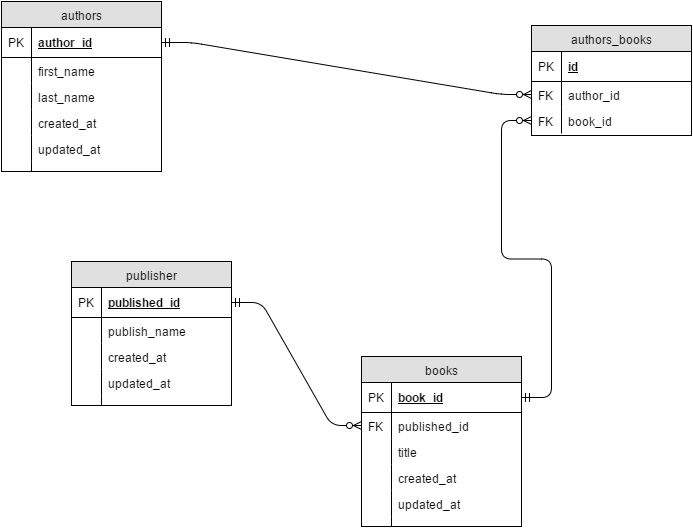

The diagram above was exported from draw.io. Its source (the exported page's mxGraphModel, read from the mxfile embedded in the PNG):
<mxGraphModel dx="1062" dy="553" grid="1" gridSize="10" guides="1" tooltips="1" connect="1" arrows="1" fold="1" page="1" pageScale="1" pageWidth="826" pageHeight="1169" background="#ffffff" math="0" shadow="0">
  <root>
    <mxCell id="0" />
    <mxCell id="1" parent="0" />
    <mxCell id="2" value="authors" style="swimlane;html=1;fontStyle=0;childLayout=stackLayout;horizontal=1;startSize=26;fillColor=#e0e0e0;horizontalStack=0;resizeParent=1;resizeLast=0;collapsible=1;marginBottom=0;swimlaneFillColor=#ffffff;align=center;" vertex="1" parent="1">
      <mxGeometry x="10" y="110" width="160" height="170" as="geometry" />
    </mxCell>
    <mxCell id="3" value="author_id" style="shape=partialRectangle;top=0;left=0;right=0;bottom=1;html=1;align=left;verticalAlign=middle;fillColor=none;spacingLeft=34;spacingRight=4;whiteSpace=wrap;overflow=hidden;rotatable=0;points=[[0,0.5],[1,0.5]];portConstraint=eastwest;dropTarget=0;fontStyle=5;" vertex="1" parent="2">
      <mxGeometry y="26" width="160" height="30" as="geometry" />
    </mxCell>
    <mxCell id="4" value="PK" style="shape=partialRectangle;top=0;left=0;bottom=0;html=1;fillColor=none;align=left;verticalAlign=middle;spacingLeft=4;spacingRight=4;whiteSpace=wrap;overflow=hidden;rotatable=0;points=[];portConstraint=eastwest;part=1;" vertex="1" connectable="0" parent="3">
      <mxGeometry width="30" height="30" as="geometry" />
    </mxCell>
    <mxCell id="5" value="first_name" style="shape=partialRectangle;top=0;left=0;right=0;bottom=0;html=1;align=left;verticalAlign=top;fillColor=none;spacingLeft=34;spacingRight=4;whiteSpace=wrap;overflow=hidden;rotatable=0;points=[[0,0.5],[1,0.5]];portConstraint=eastwest;dropTarget=0;" vertex="1" parent="2">
      <mxGeometry y="56" width="160" height="26" as="geometry" />
    </mxCell>
    <mxCell id="6" value="" style="shape=partialRectangle;top=0;left=0;bottom=0;html=1;fillColor=none;align=left;verticalAlign=top;spacingLeft=4;spacingRight=4;whiteSpace=wrap;overflow=hidden;rotatable=0;points=[];portConstraint=eastwest;part=1;" vertex="1" connectable="0" parent="5">
      <mxGeometry width="30" height="26" as="geometry" />
    </mxCell>
    <mxCell id="13" value="last_name" style="shape=partialRectangle;top=0;left=0;right=0;bottom=0;html=1;align=left;verticalAlign=top;fillColor=none;spacingLeft=34;spacingRight=4;whiteSpace=wrap;overflow=hidden;rotatable=0;points=[[0,0.5],[1,0.5]];portConstraint=eastwest;dropTarget=0;" vertex="1" parent="2">
      <mxGeometry y="82" width="160" height="26" as="geometry" />
    </mxCell>
    <mxCell id="14" value="" style="shape=partialRectangle;top=0;left=0;bottom=0;html=1;fillColor=none;align=left;verticalAlign=top;spacingLeft=4;spacingRight=4;whiteSpace=wrap;overflow=hidden;rotatable=0;points=[];portConstraint=eastwest;part=1;" vertex="1" connectable="0" parent="13">
      <mxGeometry width="30" height="26" as="geometry" />
    </mxCell>
    <mxCell id="17" value="created_at" style="shape=partialRectangle;top=0;left=0;right=0;bottom=0;html=1;align=left;verticalAlign=top;fillColor=none;spacingLeft=34;spacingRight=4;whiteSpace=wrap;overflow=hidden;rotatable=0;points=[[0,0.5],[1,0.5]];portConstraint=eastwest;dropTarget=0;" vertex="1" parent="2">
      <mxGeometry y="108" width="160" height="26" as="geometry" />
    </mxCell>
    <mxCell id="18" value="" style="shape=partialRectangle;top=0;left=0;bottom=0;html=1;fillColor=none;align=left;verticalAlign=top;spacingLeft=4;spacingRight=4;whiteSpace=wrap;overflow=hidden;rotatable=0;points=[];portConstraint=eastwest;part=1;" vertex="1" connectable="0" parent="17">
      <mxGeometry width="30" height="26" as="geometry" />
    </mxCell>
    <mxCell id="19" value="updated_at" style="shape=partialRectangle;top=0;left=0;right=0;bottom=0;html=1;align=left;verticalAlign=top;fillColor=none;spacingLeft=34;spacingRight=4;whiteSpace=wrap;overflow=hidden;rotatable=0;points=[[0,0.5],[1,0.5]];portConstraint=eastwest;dropTarget=0;" vertex="1" parent="2">
      <mxGeometry y="134" width="160" height="26" as="geometry" />
    </mxCell>
    <mxCell id="20" value="" style="shape=partialRectangle;top=0;left=0;bottom=0;html=1;fillColor=none;align=left;verticalAlign=top;spacingLeft=4;spacingRight=4;whiteSpace=wrap;overflow=hidden;rotatable=0;points=[];portConstraint=eastwest;part=1;" vertex="1" connectable="0" parent="19">
      <mxGeometry width="30" height="26" as="geometry" />
    </mxCell>
    <mxCell id="11" value="" style="shape=partialRectangle;top=0;left=0;right=0;bottom=0;html=1;align=left;verticalAlign=top;fillColor=none;spacingLeft=34;spacingRight=4;whiteSpace=wrap;overflow=hidden;rotatable=0;points=[[0,0.5],[1,0.5]];portConstraint=eastwest;dropTarget=0;" vertex="1" parent="2">
      <mxGeometry y="160" width="160" height="10" as="geometry" />
    </mxCell>
    <mxCell id="12" value="" style="shape=partialRectangle;top=0;left=0;bottom=0;html=1;fillColor=none;align=left;verticalAlign=top;spacingLeft=4;spacingRight=4;whiteSpace=wrap;overflow=hidden;rotatable=0;points=[];portConstraint=eastwest;part=1;" vertex="1" connectable="0" parent="11">
      <mxGeometry width="30" height="10" as="geometry" />
    </mxCell>
    <mxCell id="79" value="books" style="swimlane;html=1;fontStyle=0;childLayout=stackLayout;horizontal=1;startSize=26;fillColor=#e0e0e0;horizontalStack=0;resizeParent=1;resizeLast=0;collapsible=1;marginBottom=0;swimlaneFillColor=#ffffff;align=center;" vertex="1" parent="1">
      <mxGeometry x="370" y="465" width="160" height="170" as="geometry" />
    </mxCell>
    <mxCell id="80" value="book_id" style="shape=partialRectangle;top=0;left=0;right=0;bottom=1;html=1;align=left;verticalAlign=middle;fillColor=none;spacingLeft=34;spacingRight=4;whiteSpace=wrap;overflow=hidden;rotatable=0;points=[[0,0.5],[1,0.5]];portConstraint=eastwest;dropTarget=0;fontStyle=5;" vertex="1" parent="79">
      <mxGeometry y="26" width="160" height="30" as="geometry" />
    </mxCell>
    <mxCell id="81" value="PK" style="shape=partialRectangle;top=0;left=0;bottom=0;html=1;fillColor=none;align=left;verticalAlign=middle;spacingLeft=4;spacingRight=4;whiteSpace=wrap;overflow=hidden;rotatable=0;points=[];portConstraint=eastwest;part=1;" vertex="1" connectable="0" parent="80">
      <mxGeometry width="30" height="30" as="geometry" />
    </mxCell>
    <mxCell id="82" value="published_id" style="shape=partialRectangle;top=0;left=0;right=0;bottom=0;html=1;align=left;verticalAlign=top;fillColor=none;spacingLeft=34;spacingRight=4;whiteSpace=wrap;overflow=hidden;rotatable=0;points=[[0,0.5],[1,0.5]];portConstraint=eastwest;dropTarget=0;" vertex="1" parent="79">
      <mxGeometry y="56" width="160" height="26" as="geometry" />
    </mxCell>
    <mxCell id="83" value="FK" style="shape=partialRectangle;top=0;left=0;bottom=0;html=1;fillColor=none;align=left;verticalAlign=top;spacingLeft=4;spacingRight=4;whiteSpace=wrap;overflow=hidden;rotatable=0;points=[];portConstraint=eastwest;part=1;" vertex="1" connectable="0" parent="82">
      <mxGeometry width="30" height="26" as="geometry" />
    </mxCell>
    <mxCell id="84" value="title" style="shape=partialRectangle;top=0;left=0;right=0;bottom=0;html=1;align=left;verticalAlign=top;fillColor=none;spacingLeft=34;spacingRight=4;whiteSpace=wrap;overflow=hidden;rotatable=0;points=[[0,0.5],[1,0.5]];portConstraint=eastwest;dropTarget=0;" vertex="1" parent="79">
      <mxGeometry y="82" width="160" height="26" as="geometry" />
    </mxCell>
    <mxCell id="85" value="" style="shape=partialRectangle;top=0;left=0;bottom=0;html=1;fillColor=none;align=left;verticalAlign=top;spacingLeft=4;spacingRight=4;whiteSpace=wrap;overflow=hidden;rotatable=0;points=[];portConstraint=eastwest;part=1;" vertex="1" connectable="0" parent="84">
      <mxGeometry width="30" height="26" as="geometry" />
    </mxCell>
    <mxCell id="86" value="created_at" style="shape=partialRectangle;top=0;left=0;right=0;bottom=0;html=1;align=left;verticalAlign=top;fillColor=none;spacingLeft=34;spacingRight=4;whiteSpace=wrap;overflow=hidden;rotatable=0;points=[[0,0.5],[1,0.5]];portConstraint=eastwest;dropTarget=0;" vertex="1" parent="79">
      <mxGeometry y="108" width="160" height="26" as="geometry" />
    </mxCell>
    <mxCell id="87" value="" style="shape=partialRectangle;top=0;left=0;bottom=0;html=1;fillColor=none;align=left;verticalAlign=top;spacingLeft=4;spacingRight=4;whiteSpace=wrap;overflow=hidden;rotatable=0;points=[];portConstraint=eastwest;part=1;" vertex="1" connectable="0" parent="86">
      <mxGeometry width="30" height="26" as="geometry" />
    </mxCell>
    <mxCell id="88" value="updated_at" style="shape=partialRectangle;top=0;left=0;right=0;bottom=0;html=1;align=left;verticalAlign=top;fillColor=none;spacingLeft=34;spacingRight=4;whiteSpace=wrap;overflow=hidden;rotatable=0;points=[[0,0.5],[1,0.5]];portConstraint=eastwest;dropTarget=0;" vertex="1" parent="79">
      <mxGeometry y="134" width="160" height="26" as="geometry" />
    </mxCell>
    <mxCell id="89" value="" style="shape=partialRectangle;top=0;left=0;bottom=0;html=1;fillColor=none;align=left;verticalAlign=top;spacingLeft=4;spacingRight=4;whiteSpace=wrap;overflow=hidden;rotatable=0;points=[];portConstraint=eastwest;part=1;" vertex="1" connectable="0" parent="88">
      <mxGeometry width="30" height="26" as="geometry" />
    </mxCell>
    <mxCell id="90" value="" style="shape=partialRectangle;top=0;left=0;right=0;bottom=0;html=1;align=left;verticalAlign=top;fillColor=none;spacingLeft=34;spacingRight=4;whiteSpace=wrap;overflow=hidden;rotatable=0;points=[[0,0.5],[1,0.5]];portConstraint=eastwest;dropTarget=0;" vertex="1" parent="79">
      <mxGeometry y="160" width="160" height="10" as="geometry" />
    </mxCell>
    <mxCell id="91" value="" style="shape=partialRectangle;top=0;left=0;bottom=0;html=1;fillColor=none;align=left;verticalAlign=top;spacingLeft=4;spacingRight=4;whiteSpace=wrap;overflow=hidden;rotatable=0;points=[];portConstraint=eastwest;part=1;" vertex="1" connectable="0" parent="90">
      <mxGeometry width="30" height="10" as="geometry" />
    </mxCell>
    <mxCell id="64" value="publisher" style="swimlane;html=1;fontStyle=0;childLayout=stackLayout;horizontal=1;startSize=26;fillColor=#e0e0e0;horizontalStack=0;resizeParent=1;resizeLast=0;collapsible=1;marginBottom=0;swimlaneFillColor=#ffffff;align=center;" vertex="1" parent="1">
      <mxGeometry x="80" y="370" width="160" height="144" as="geometry" />
    </mxCell>
    <mxCell id="65" value="published_id" style="shape=partialRectangle;top=0;left=0;right=0;bottom=1;html=1;align=left;verticalAlign=middle;fillColor=none;spacingLeft=34;spacingRight=4;whiteSpace=wrap;overflow=hidden;rotatable=0;points=[[0,0.5],[1,0.5]];portConstraint=eastwest;dropTarget=0;fontStyle=5;" vertex="1" parent="64">
      <mxGeometry y="26" width="160" height="30" as="geometry" />
    </mxCell>
    <mxCell id="66" value="PK" style="shape=partialRectangle;top=0;left=0;bottom=0;html=1;fillColor=none;align=left;verticalAlign=middle;spacingLeft=4;spacingRight=4;whiteSpace=wrap;overflow=hidden;rotatable=0;points=[];portConstraint=eastwest;part=1;" vertex="1" connectable="0" parent="65">
      <mxGeometry width="30" height="30" as="geometry" />
    </mxCell>
    <mxCell id="67" value="publish_name" style="shape=partialRectangle;top=0;left=0;right=0;bottom=0;html=1;align=left;verticalAlign=top;fillColor=none;spacingLeft=34;spacingRight=4;whiteSpace=wrap;overflow=hidden;rotatable=0;points=[[0,0.5],[1,0.5]];portConstraint=eastwest;dropTarget=0;" vertex="1" parent="64">
      <mxGeometry y="56" width="160" height="26" as="geometry" />
    </mxCell>
    <mxCell id="68" value="" style="shape=partialRectangle;top=0;left=0;bottom=0;html=1;fillColor=none;align=left;verticalAlign=top;spacingLeft=4;spacingRight=4;whiteSpace=wrap;overflow=hidden;rotatable=0;points=[];portConstraint=eastwest;part=1;" vertex="1" connectable="0" parent="67">
      <mxGeometry width="30" height="26" as="geometry" />
    </mxCell>
    <mxCell id="71" value="created_at" style="shape=partialRectangle;top=0;left=0;right=0;bottom=0;html=1;align=left;verticalAlign=top;fillColor=none;spacingLeft=34;spacingRight=4;whiteSpace=wrap;overflow=hidden;rotatable=0;points=[[0,0.5],[1,0.5]];portConstraint=eastwest;dropTarget=0;" vertex="1" parent="64">
      <mxGeometry y="82" width="160" height="26" as="geometry" />
    </mxCell>
    <mxCell id="72" value="" style="shape=partialRectangle;top=0;left=0;bottom=0;html=1;fillColor=none;align=left;verticalAlign=top;spacingLeft=4;spacingRight=4;whiteSpace=wrap;overflow=hidden;rotatable=0;points=[];portConstraint=eastwest;part=1;" vertex="1" connectable="0" parent="71">
      <mxGeometry width="30" height="26" as="geometry" />
    </mxCell>
    <mxCell id="73" value="updated_at" style="shape=partialRectangle;top=0;left=0;right=0;bottom=0;html=1;align=left;verticalAlign=top;fillColor=none;spacingLeft=34;spacingRight=4;whiteSpace=wrap;overflow=hidden;rotatable=0;points=[[0,0.5],[1,0.5]];portConstraint=eastwest;dropTarget=0;" vertex="1" parent="64">
      <mxGeometry y="108" width="160" height="26" as="geometry" />
    </mxCell>
    <mxCell id="74" value="" style="shape=partialRectangle;top=0;left=0;bottom=0;html=1;fillColor=none;align=left;verticalAlign=top;spacingLeft=4;spacingRight=4;whiteSpace=wrap;overflow=hidden;rotatable=0;points=[];portConstraint=eastwest;part=1;" vertex="1" connectable="0" parent="73">
      <mxGeometry width="30" height="26" as="geometry" />
    </mxCell>
    <mxCell id="75" value="" style="shape=partialRectangle;top=0;left=0;right=0;bottom=0;html=1;align=left;verticalAlign=top;fillColor=none;spacingLeft=34;spacingRight=4;whiteSpace=wrap;overflow=hidden;rotatable=0;points=[[0,0.5],[1,0.5]];portConstraint=eastwest;dropTarget=0;" vertex="1" parent="64">
      <mxGeometry y="134" width="160" height="10" as="geometry" />
    </mxCell>
    <mxCell id="76" value="" style="shape=partialRectangle;top=0;left=0;bottom=0;html=1;fillColor=none;align=left;verticalAlign=top;spacingLeft=4;spacingRight=4;whiteSpace=wrap;overflow=hidden;rotatable=0;points=[];portConstraint=eastwest;part=1;" vertex="1" connectable="0" parent="75">
      <mxGeometry width="30" height="10" as="geometry" />
    </mxCell>
    <mxCell id="22" value="authors_books" style="swimlane;html=1;fontStyle=0;childLayout=stackLayout;horizontal=1;startSize=26;fillColor=#e0e0e0;horizontalStack=0;resizeParent=1;resizeLast=0;collapsible=1;marginBottom=0;swimlaneFillColor=#ffffff;align=center;" vertex="1" parent="1">
      <mxGeometry x="540" y="134" width="160" height="110" as="geometry" />
    </mxCell>
    <mxCell id="23" value="id" style="shape=partialRectangle;top=0;left=0;right=0;bottom=1;html=1;align=left;verticalAlign=middle;fillColor=none;spacingLeft=34;spacingRight=4;whiteSpace=wrap;overflow=hidden;rotatable=0;points=[[0,0.5],[1,0.5]];portConstraint=eastwest;dropTarget=0;fontStyle=5;" vertex="1" parent="22">
      <mxGeometry y="26" width="160" height="30" as="geometry" />
    </mxCell>
    <mxCell id="24" value="PK" style="shape=partialRectangle;top=0;left=0;bottom=0;html=1;fillColor=none;align=left;verticalAlign=middle;spacingLeft=4;spacingRight=4;whiteSpace=wrap;overflow=hidden;rotatable=0;points=[];portConstraint=eastwest;part=1;" vertex="1" connectable="0" parent="23">
      <mxGeometry width="30" height="30" as="geometry" />
    </mxCell>
    <mxCell id="29" value="author_id" style="shape=partialRectangle;top=0;left=0;right=0;bottom=0;html=1;align=left;verticalAlign=top;fillColor=none;spacingLeft=34;spacingRight=4;whiteSpace=wrap;overflow=hidden;rotatable=0;points=[[0,0.5],[1,0.5]];portConstraint=eastwest;dropTarget=0;" vertex="1" parent="22">
      <mxGeometry y="56" width="160" height="26" as="geometry" />
    </mxCell>
    <mxCell id="30" value="FK" style="shape=partialRectangle;top=0;left=0;bottom=0;html=1;fillColor=none;align=left;verticalAlign=top;spacingLeft=4;spacingRight=4;whiteSpace=wrap;overflow=hidden;rotatable=0;points=[];portConstraint=eastwest;part=1;" vertex="1" connectable="0" parent="29">
      <mxGeometry width="30" height="26" as="geometry" />
    </mxCell>
    <mxCell id="53" value="book_id" style="shape=partialRectangle;top=0;left=0;right=0;bottom=0;html=1;align=left;verticalAlign=top;fillColor=none;spacingLeft=34;spacingRight=4;whiteSpace=wrap;overflow=hidden;rotatable=0;points=[[0,0.5],[1,0.5]];portConstraint=eastwest;dropTarget=0;" vertex="1" parent="22">
      <mxGeometry y="82" width="160" height="26" as="geometry" />
    </mxCell>
    <mxCell id="54" value="FK" style="shape=partialRectangle;top=0;left=0;bottom=0;html=1;fillColor=none;align=left;verticalAlign=top;spacingLeft=4;spacingRight=4;whiteSpace=wrap;overflow=hidden;rotatable=0;points=[];portConstraint=eastwest;part=1;" vertex="1" connectable="0" parent="53">
      <mxGeometry width="30" height="26" as="geometry" />
    </mxCell>
    <mxCell id="52" style="edgeStyle=orthogonalEdgeStyle;rounded=0;html=1;exitX=0.5;exitY=1;entryX=0.5;entryY=1;jettySize=auto;orthogonalLoop=1;" edge="1" parent="1" source="22" target="22">
      <mxGeometry relative="1" as="geometry" />
    </mxCell>
    <mxCell id="63" value="" style="edgeStyle=entityRelationEdgeStyle;html=1;endArrow=ERzeroToMany;startArrow=ERmandOne;exitX=1;exitY=0.5;entryX=0;entryY=0.5;" edge="1" parent="1" source="3" target="29">
      <mxGeometry width="100" height="100" relative="1" as="geometry">
        <mxPoint x="230" y="246" as="sourcePoint" />
        <mxPoint x="330" y="146" as="targetPoint" />
      </mxGeometry>
    </mxCell>
    <mxCell id="78" value="" style="edgeStyle=entityRelationEdgeStyle;html=1;endArrow=ERzeroToMany;startArrow=ERmandOne;entryX=0;entryY=0.5;exitX=1;exitY=0.5;" edge="1" parent="1" source="80" target="53">
      <mxGeometry width="100" height="100" relative="1" as="geometry">
        <mxPoint x="220" y="357" as="sourcePoint" />
        <mxPoint x="320" y="257" as="targetPoint" />
      </mxGeometry>
    </mxCell>
    <mxCell id="93" value="" style="edgeStyle=entityRelationEdgeStyle;html=1;endArrow=ERzeroToMany;startArrow=ERmandOne;exitX=1;exitY=0.5;entryX=0;entryY=0.5;" edge="1" parent="1" source="65" target="82">
      <mxGeometry x="280" y="362" width="100" height="100" as="geometry">
        <mxPoint x="280" y="462" as="sourcePoint" />
        <mxPoint x="380" y="362" as="targetPoint" />
      </mxGeometry>
    </mxCell>
  </root>
</mxGraphModel>